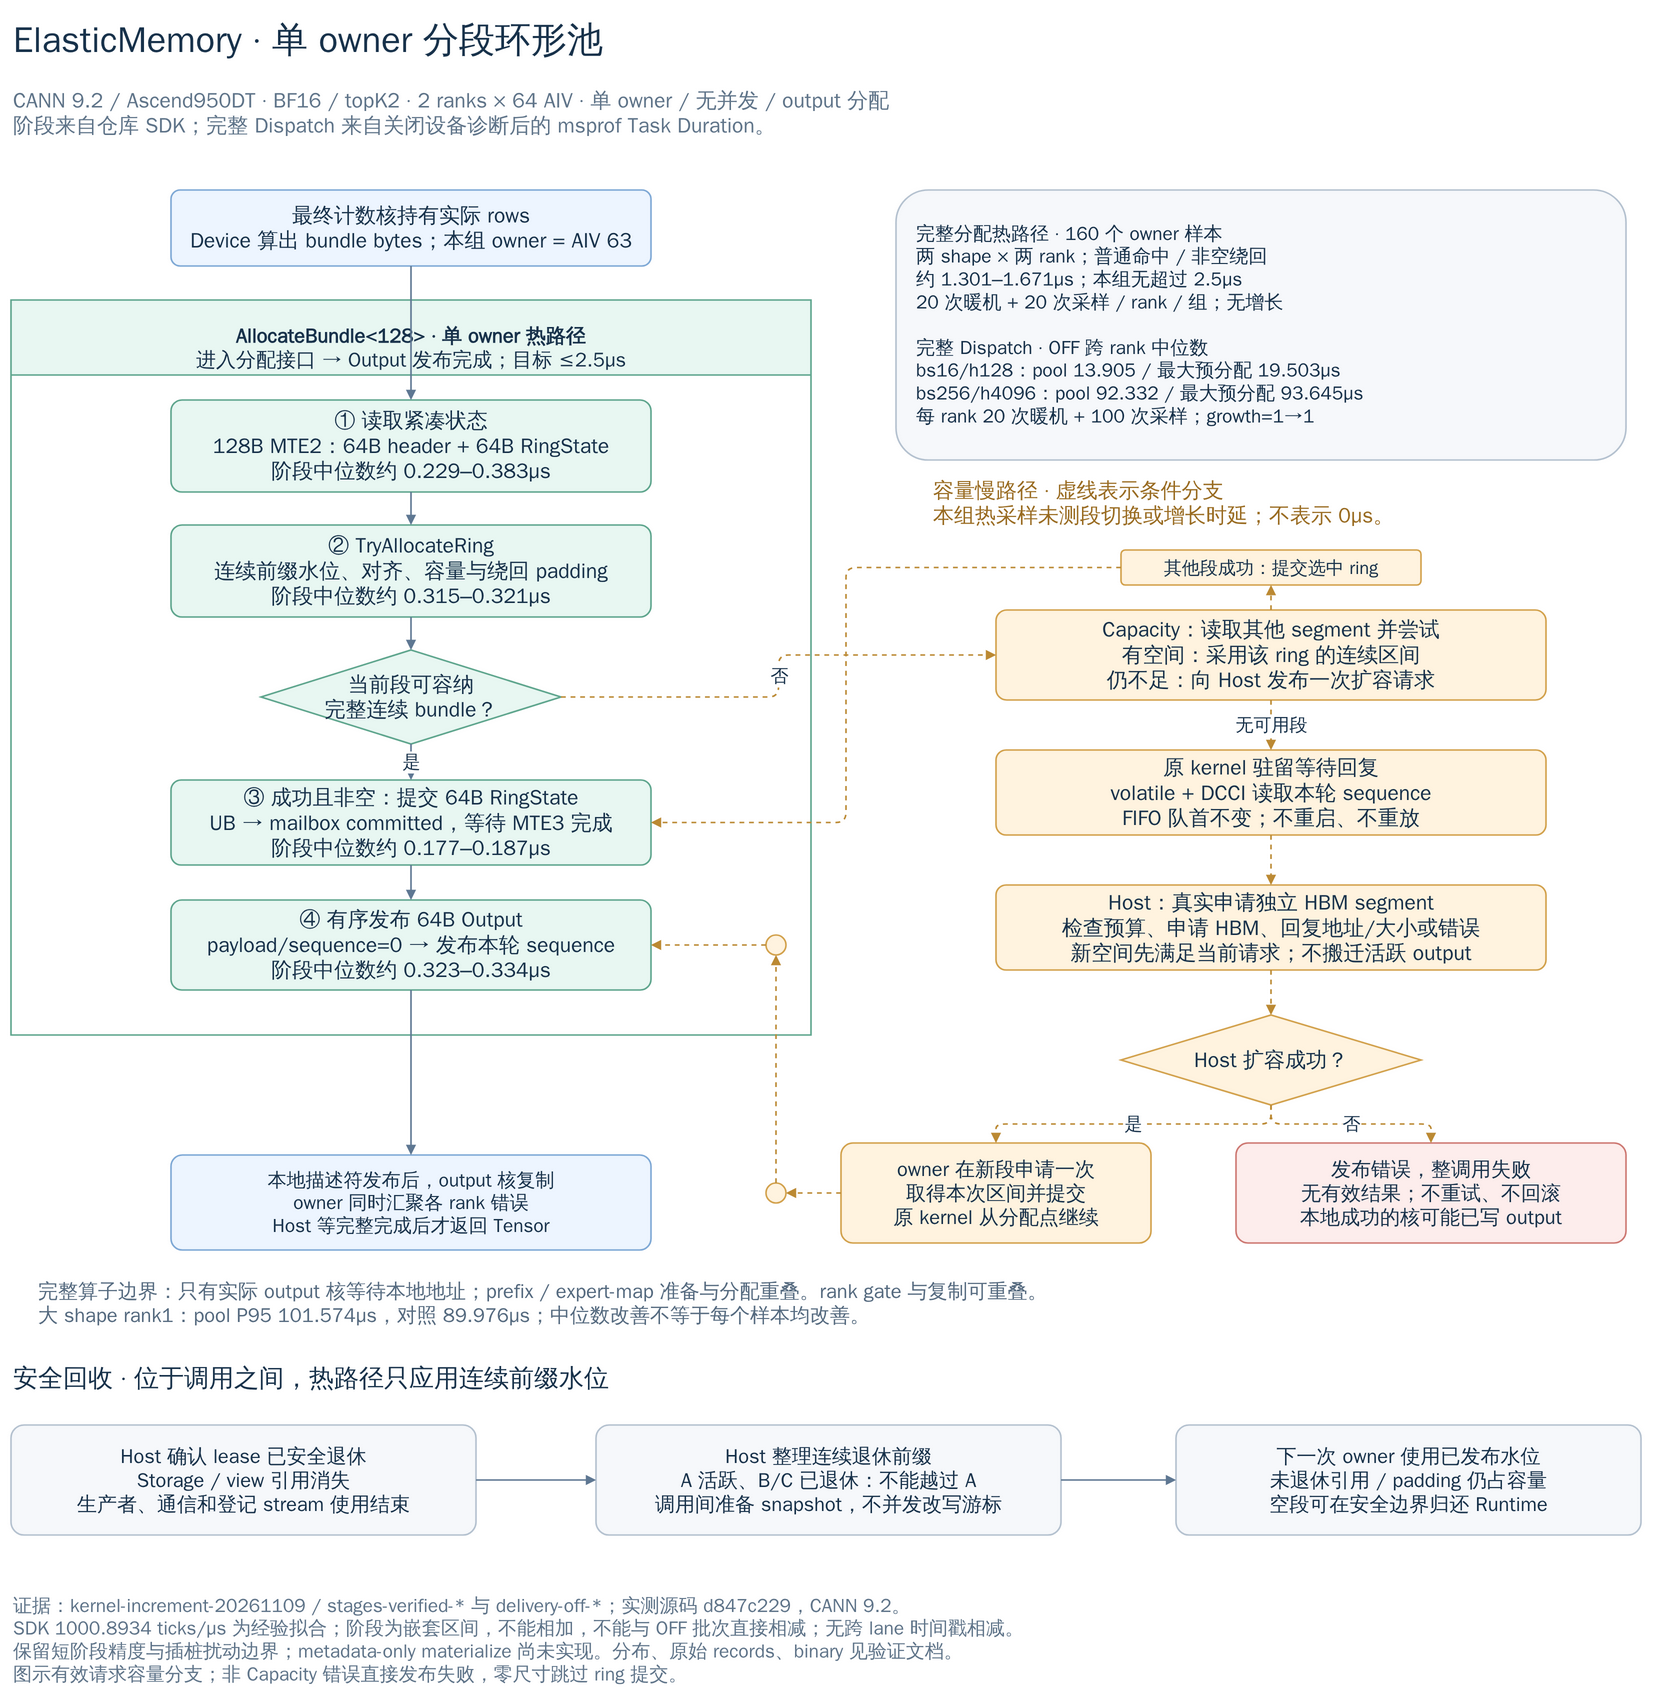

The diagram above was exported from draw.io. Its source (the exported page's mxGraphModel, read from the mxfile embedded in the PNG):
<mxGraphModel adaptiveColors="auto" page="1" pageScale="1" pageWidth="1720" pageHeight="1770" background="#FFFFFF" grid="0">
  <root>
    <mxCell id="0" />
    <mxCell id="1" parent="0" />
    <mxCell id="title" value="&lt;b&gt;ElasticMemory · 单 owner 分段环形池&lt;/b&gt;" vertex="1" parent="1" style="html=1;whiteSpace=wrap;fontFamily=WenQuanYi Zen Hei;fontSize=21;fontColor=#18324B;strokeWidth=1.6;shape=text;strokeColor=none;fillColor=none;fontSize=36;fontColor=#18324B;align=left;">
      <mxGeometry x="45" y="25" width="1630" height="60" as="geometry" />
    </mxCell>
    <mxCell id="subtitle" value="CANN 9.2 / Ascend950DT · BF16 / topK2 · 2 ranks × 64 AIV · 单 owner / 无并发 / output 分配&lt;br&gt;阶段来自仓库 SDK；完整 Dispatch 来自关闭设备诊断后的 msprof Task Duration。" vertex="1" parent="1" style="html=1;whiteSpace=wrap;fontFamily=WenQuanYi Zen Hei;fontSize=21;fontColor=#18324B;strokeWidth=1.6;shape=text;strokeColor=none;fillColor=none;fontSize=21;fontColor=#60758A;align=left;">
      <mxGeometry x="45" y="96" width="1630" height="64" as="geometry" />
    </mxCell>
    <mxCell id="entry" value="&lt;b&gt;最终计数核持有实际 rows&lt;/b&gt;&lt;br&gt;Device 算出 bundle bytes；本组 owner = AIV 63" vertex="1" parent="1" style="html=1;whiteSpace=wrap;fontFamily=WenQuanYi Zen Hei;fontSize=21;fontColor=#18324B;strokeWidth=1.6;rounded=1;arcSize=12;fillColor=#EDF5FF;strokeColor=#7FA9D6;spacing=10;">
      <mxGeometry x="205" y="205" width="480" height="76" as="geometry" />
    </mxCell>
    <mxCell id="hot" value="&lt;b&gt;AllocateBundle&amp;lt;128&amp;gt; · 单 owner 热路径&lt;/b&gt;&lt;br&gt;进入分配接口 → Output 发布完成；目标 ≤2.5µs" vertex="1" parent="1" style="html=1;whiteSpace=wrap;fontFamily=WenQuanYi Zen Hei;fontSize=21;fontColor=#18324B;strokeWidth=1.6;rounded=1;arcSize=12;fillColor=#E8F7F2;strokeColor=#5FA68E;spacing=10;swimlane;startSize=75;horizontal=1;rounded=0;verticalAlign=top;spacingTop=9;fontSize=21;fontSize=20;">
      <mxGeometry x="45" y="315" width="800" height="735" as="geometry" />
    </mxCell>
    <mxCell id="load" value="&lt;b&gt;① 读取紧凑状态&lt;/b&gt;&lt;br&gt;128B MTE2：64B header + 64B RingState&lt;br&gt;阶段中位数约 0.229–0.383µs" vertex="1" parent="hot" style="html=1;whiteSpace=wrap;fontFamily=WenQuanYi Zen Hei;fontSize=21;fontColor=#18324B;strokeWidth=1.6;rounded=1;arcSize=12;fillColor=#E8F7F2;strokeColor=#5FA68E;spacing=10;">
      <mxGeometry x="160" y="100" width="480" height="92" as="geometry" />
    </mxCell>
    <mxCell id="calc" value="&lt;b&gt;② TryAllocateRing&lt;/b&gt;&lt;br&gt;连续前缀水位、对齐、容量与绕回 padding&lt;br&gt;阶段中位数约 0.315–0.321µs" vertex="1" parent="hot" style="html=1;whiteSpace=wrap;fontFamily=WenQuanYi Zen Hei;fontSize=21;fontColor=#18324B;strokeWidth=1.6;rounded=1;arcSize=12;fillColor=#E8F7F2;strokeColor=#5FA68E;spacing=10;">
      <mxGeometry x="160" y="225" width="480" height="92" as="geometry" />
    </mxCell>
    <mxCell id="fit" value="当前段可容纳&lt;br&gt;完整连续 bundle？" vertex="1" parent="hot" style="html=1;whiteSpace=wrap;fontFamily=WenQuanYi Zen Hei;fontSize=21;fontColor=#18324B;strokeWidth=1.6;rounded=1;arcSize=12;fillColor=#E8F7F2;strokeColor=#5FA68E;spacing=10;rhombus;rounded=0;">
      <mxGeometry x="250" y="350" width="300" height="94" as="geometry" />
    </mxCell>
    <mxCell id="commit" value="&lt;b&gt;③ 成功且非空：提交 64B RingState&lt;/b&gt;&lt;br&gt;UB → mailbox committed，等待 MTE3 完成&lt;br&gt;阶段中位数约 0.177–0.187µs" vertex="1" parent="hot" style="html=1;whiteSpace=wrap;fontFamily=WenQuanYi Zen Hei;fontSize=21;fontColor=#18324B;strokeWidth=1.6;rounded=1;arcSize=12;fillColor=#E8F7F2;strokeColor=#5FA68E;spacing=10;">
      <mxGeometry x="160" y="480" width="480" height="85" as="geometry" />
    </mxCell>
    <mxCell id="publish" value="&lt;b&gt;④ 有序发布 64B Output&lt;/b&gt;&lt;br&gt;payload/sequence=0 → 发布本轮 sequence&lt;br&gt;阶段中位数约 0.323–0.334µs" vertex="1" parent="hot" style="html=1;whiteSpace=wrap;fontFamily=WenQuanYi Zen Hei;fontSize=21;fontColor=#18324B;strokeWidth=1.6;rounded=1;arcSize=12;fillColor=#E8F7F2;strokeColor=#5FA68E;spacing=10;">
      <mxGeometry x="160" y="600" width="480" height="90" as="geometry" />
    </mxCell>
    <mxCell id="start" value="" edge="1" parent="1" source="entry" target="load" style="html=1;fontFamily=WenQuanYi Zen Hei;fontSize=21;fontColor=#18324B;strokeWidth=1.6;edgeStyle=orthogonalEdgeStyle;rounded=1;endArrow=block;endFill=1;fontSize=18;labelBackgroundColor=#FFFFFF;strokeColor=#5F7893;">
      <mxGeometry relative="1" as="geometry" />
    </mxCell>
    <mxCell id="readcalc" value="" edge="1" parent="hot" source="load" target="calc" style="html=1;fontFamily=WenQuanYi Zen Hei;fontSize=21;fontColor=#18324B;strokeWidth=1.6;edgeStyle=orthogonalEdgeStyle;rounded=1;endArrow=block;endFill=1;fontSize=18;labelBackgroundColor=#FFFFFF;strokeColor=#5F7893;">
      <mxGeometry relative="1" as="geometry" />
    </mxCell>
    <mxCell id="calcfit" value="" edge="1" parent="hot" source="calc" target="fit" style="html=1;fontFamily=WenQuanYi Zen Hei;fontSize=21;fontColor=#18324B;strokeWidth=1.6;edgeStyle=orthogonalEdgeStyle;rounded=1;endArrow=block;endFill=1;fontSize=18;labelBackgroundColor=#FFFFFF;strokeColor=#5F7893;">
      <mxGeometry relative="1" as="geometry" />
    </mxCell>
    <mxCell id="fits" value="是" edge="1" parent="hot" source="fit" target="commit" style="html=1;fontFamily=WenQuanYi Zen Hei;fontSize=21;fontColor=#18324B;strokeWidth=1.6;edgeStyle=orthogonalEdgeStyle;rounded=1;endArrow=block;endFill=1;fontSize=18;labelBackgroundColor=#FFFFFF;strokeColor=#5F7893;">
      <mxGeometry relative="1" as="geometry" />
    </mxCell>
    <mxCell id="committed" value="" edge="1" parent="hot" source="commit" target="publish" style="html=1;fontFamily=WenQuanYi Zen Hei;fontSize=21;fontColor=#18324B;strokeWidth=1.6;edgeStyle=orthogonalEdgeStyle;rounded=1;endArrow=block;endFill=1;fontSize=18;labelBackgroundColor=#FFFFFF;strokeColor=#5F7893;">
      <mxGeometry relative="1" as="geometry" />
    </mxCell>
    <mxCell id="estimate" value="&lt;b&gt;完整分配热路径 · 160 个 owner 样本&lt;/b&gt;&lt;br&gt;两 shape × 两 rank；普通命中 / 非空绕回&lt;br&gt;&lt;b&gt;约 1.301–1.671µs；本组无超过 2.5µs&lt;/b&gt;&lt;br&gt;20 次暖机 + 20 次采样 / rank / 组；无增长&lt;br&gt;&lt;br&gt;&lt;b&gt;完整 Dispatch · OFF 跨 rank 中位数&lt;/b&gt;&lt;br&gt;bs16/h128：pool 13.905 / 最大预分配 19.503µs&lt;br&gt;bs256/h4096：pool 92.332 / 最大预分配 93.645µs&lt;br&gt;每 rank 20 次暖机 + 100 次采样；growth=1→1" vertex="1" parent="1" style="html=1;whiteSpace=wrap;fontFamily=WenQuanYi Zen Hei;fontSize=21;fontColor=#18324B;strokeWidth=1.6;rounded=1;arcSize=12;fillColor=#F6F8FB;strokeColor=#B5C2D0;spacing=10;align=left;spacing=20;fontSize=19;">
      <mxGeometry x="930" y="205" width="730" height="270" as="geometry" />
    </mxCell>
    <mxCell id="slowtitle" value="&lt;b&gt;容量慢路径 · 虚线表示条件分支&lt;/b&gt;&lt;br&gt;本组热采样未测段切换或增长时延；不表示 0µs。" vertex="1" parent="1" style="html=1;whiteSpace=wrap;fontFamily=WenQuanYi Zen Hei;fontSize=21;fontColor=#18324B;strokeWidth=1.6;shape=text;strokeColor=none;fillColor=none;fontSize=21;fontColor=#9A6C22;align=left;">
      <mxGeometry x="965" y="490" width="690" height="55" as="geometry" />
    </mxCell>
    <mxCell id="switch" value="&lt;b&gt;Capacity：读取其他 segment 并尝试&lt;/b&gt;&lt;br&gt;有空间：采用该 ring 的连续区间&lt;br&gt;仍不足：向 Host 发布一次扩容请求" vertex="1" parent="1" style="html=1;whiteSpace=wrap;fontFamily=WenQuanYi Zen Hei;fontSize=21;fontColor=#18324B;strokeWidth=1.6;rounded=1;arcSize=12;fillColor=#FFF3DF;strokeColor=#D3A24D;spacing=10;">
      <mxGeometry x="1030" y="625" width="550" height="90" as="geometry" />
    </mxCell>
    <mxCell id="notfit" value="否" edge="1" parent="1" source="fit" target="switch" style="html=1;fontFamily=WenQuanYi Zen Hei;fontSize=21;fontColor=#18324B;strokeWidth=1.6;edgeStyle=orthogonalEdgeStyle;rounded=1;endArrow=block;endFill=1;fontSize=18;labelBackgroundColor=#FFFFFF;strokeColor=#BC8A34;dashed=1;">
      <mxGeometry relative="1" as="geometry" />
    </mxCell>
    <mxCell id="reuse" value="其他段成功：提交选中 ring" vertex="1" parent="1" style="html=1;whiteSpace=wrap;fontFamily=WenQuanYi Zen Hei;fontSize=21;fontColor=#18324B;strokeWidth=1.6;rounded=1;arcSize=12;fillColor=#FFF3DF;strokeColor=#D3A24D;spacing=10;fontSize=18;">
      <mxGeometry x="1155" y="565" width="300" height="35" as="geometry" />
    </mxCell>
    <mxCell id="reuse1" value="" edge="1" parent="1" source="switch" target="reuse" style="html=1;fontFamily=WenQuanYi Zen Hei;fontSize=21;fontColor=#18324B;strokeWidth=1.6;edgeStyle=orthogonalEdgeStyle;rounded=1;endArrow=block;endFill=1;fontSize=18;labelBackgroundColor=#FFFFFF;strokeColor=#BC8A34;dashed=1;">
      <mxGeometry relative="1" as="geometry" />
    </mxCell>
    <mxCell id="reuse2" value="" edge="1" parent="1" source="reuse" target="commit" style="html=1;fontFamily=WenQuanYi Zen Hei;fontSize=21;fontColor=#18324B;strokeWidth=1.6;edgeStyle=orthogonalEdgeStyle;rounded=1;endArrow=block;endFill=1;fontSize=18;labelBackgroundColor=#FFFFFF;strokeColor=#BC8A34;dashed=1;exitX=0;exitY=0.5;entryX=1;entryY=0.5;">
      <mxGeometry relative="1" as="geometry">
        <Array as="points">
          <mxPoint x="880" y="582.5" />
          <mxPoint x="880" y="837.5" />
        </Array>
      </mxGeometry>
    </mxCell>
    <mxCell id="wait" value="&lt;b&gt;原 kernel 驻留等待回复&lt;/b&gt;&lt;br&gt;volatile + DCCI 读取本轮 sequence&lt;br&gt;FIFO 队首不变；不重启、不重放" vertex="1" parent="1" style="html=1;whiteSpace=wrap;fontFamily=WenQuanYi Zen Hei;fontSize=21;fontColor=#18324B;strokeWidth=1.6;rounded=1;arcSize=12;fillColor=#FFF3DF;strokeColor=#D3A24D;spacing=10;">
      <mxGeometry x="1030" y="765" width="550" height="85" as="geometry" />
    </mxCell>
    <mxCell id="needgrow" value="无可用段" edge="1" parent="1" source="switch" target="wait" style="html=1;fontFamily=WenQuanYi Zen Hei;fontSize=21;fontColor=#18324B;strokeWidth=1.6;edgeStyle=orthogonalEdgeStyle;rounded=1;endArrow=block;endFill=1;fontSize=18;labelBackgroundColor=#FFFFFF;strokeColor=#BC8A34;dashed=1;">
      <mxGeometry relative="1" as="geometry" />
    </mxCell>
    <mxCell id="hostgrow" value="&lt;b&gt;Host：真实申请独立 HBM segment&lt;/b&gt;&lt;br&gt;检查预算、申请 HBM、回复地址/大小或错误&lt;br&gt;新空间先满足当前请求；不搬迁活跃 output" vertex="1" parent="1" style="html=1;whiteSpace=wrap;fontFamily=WenQuanYi Zen Hei;fontSize=21;fontColor=#18324B;strokeWidth=1.6;rounded=1;arcSize=12;fillColor=#FFF3DF;strokeColor=#D3A24D;spacing=10;">
      <mxGeometry x="1030" y="900" width="550" height="85" as="geometry" />
    </mxCell>
    <mxCell id="hostreq" value="" edge="1" parent="1" source="wait" target="hostgrow" style="html=1;fontFamily=WenQuanYi Zen Hei;fontSize=21;fontColor=#18324B;strokeWidth=1.6;edgeStyle=orthogonalEdgeStyle;rounded=1;endArrow=block;endFill=1;fontSize=18;labelBackgroundColor=#FFFFFF;strokeColor=#BC8A34;dashed=1;">
      <mxGeometry relative="1" as="geometry" />
    </mxCell>
    <mxCell id="reply" value="Host 扩容成功？" vertex="1" parent="1" style="html=1;whiteSpace=wrap;fontFamily=WenQuanYi Zen Hei;fontSize=21;fontColor=#18324B;strokeWidth=1.6;rounded=1;arcSize=12;fillColor=#FFF3DF;strokeColor=#D3A24D;spacing=10;rhombus;rounded=0;">
      <mxGeometry x="1155" y="1030" width="300" height="90" as="geometry" />
    </mxCell>
    <mxCell id="response" value="" edge="1" parent="1" source="hostgrow" target="reply" style="html=1;fontFamily=WenQuanYi Zen Hei;fontSize=21;fontColor=#18324B;strokeWidth=1.6;edgeStyle=orthogonalEdgeStyle;rounded=1;endArrow=block;endFill=1;fontSize=18;labelBackgroundColor=#FFFFFF;strokeColor=#BC8A34;dashed=1;">
      <mxGeometry relative="1" as="geometry" />
    </mxCell>
    <mxCell id="install" value="&lt;b&gt;owner 在新段申请一次&lt;/b&gt;&lt;br&gt;取得本次区间并提交&lt;br&gt;原 kernel 从分配点继续" vertex="1" parent="1" style="html=1;whiteSpace=wrap;fontFamily=WenQuanYi Zen Hei;fontSize=21;fontColor=#18324B;strokeWidth=1.6;rounded=1;arcSize=12;fillColor=#FFF3DF;strokeColor=#D3A24D;spacing=10;fontSize=20;">
      <mxGeometry x="875" y="1158" width="310" height="100" as="geometry" />
    </mxCell>
    <mxCell id="okgrow" value="是" edge="1" parent="1" source="reply" target="install" style="html=1;fontFamily=WenQuanYi Zen Hei;fontSize=21;fontColor=#18324B;strokeWidth=1.6;edgeStyle=orthogonalEdgeStyle;rounded=1;endArrow=block;endFill=1;fontSize=18;labelBackgroundColor=#FFFFFF;strokeColor=#BC8A34;dashed=1;">
      <mxGeometry relative="1" as="geometry" />
    </mxCell>
    <mxCell id="installed" value="" vertex="1" parent="1" style="html=1;whiteSpace=wrap;fontFamily=WenQuanYi Zen Hei;fontSize=21;fontColor=#18324B;strokeWidth=1.6;rounded=1;arcSize=12;fillColor=#FFF3DF;strokeColor=#D3A24D;spacing=10;ellipse;">
      <mxGeometry x="800" y="1198" width="20" height="20" as="geometry" />
    </mxCell>
    <mxCell id="installedtop" value="" vertex="1" parent="1" style="html=1;whiteSpace=wrap;fontFamily=WenQuanYi Zen Hei;fontSize=21;fontColor=#18324B;strokeWidth=1.6;rounded=1;arcSize=12;fillColor=#FFF3DF;strokeColor=#D3A24D;spacing=10;ellipse;">
      <mxGeometry x="800" y="950" width="20" height="20" as="geometry" />
    </mxCell>
    <mxCell id="newsegment" value="" edge="1" parent="1" source="install" target="installed" style="html=1;fontFamily=WenQuanYi Zen Hei;fontSize=21;fontColor=#18324B;strokeWidth=1.6;edgeStyle=orthogonalEdgeStyle;rounded=1;endArrow=block;endFill=1;fontSize=18;labelBackgroundColor=#FFFFFF;strokeColor=#BC8A34;dashed=1;">
      <mxGeometry relative="1" as="geometry" />
    </mxCell>
    <mxCell id="installedlink" value="" edge="1" parent="1" source="installed" target="installedtop" style="html=1;fontFamily=WenQuanYi Zen Hei;fontSize=21;fontColor=#18324B;strokeWidth=1.6;edgeStyle=orthogonalEdgeStyle;rounded=1;endArrow=block;endFill=1;fontSize=18;labelBackgroundColor=#FFFFFF;strokeColor=#BC8A34;dashed=1;">
      <mxGeometry relative="1" as="geometry" />
    </mxCell>
    <mxCell id="newpublish" value="" edge="1" parent="1" source="installedtop" target="publish" style="html=1;fontFamily=WenQuanYi Zen Hei;fontSize=21;fontColor=#18324B;strokeWidth=1.6;edgeStyle=orthogonalEdgeStyle;rounded=1;endArrow=block;endFill=1;fontSize=18;labelBackgroundColor=#FFFFFF;strokeColor=#BC8A34;dashed=1;">
      <mxGeometry relative="1" as="geometry" />
    </mxCell>
    <mxCell id="fail" value="&lt;b&gt;发布错误，整调用失败&lt;/b&gt;&lt;br&gt;无有效结果；不重试、不回滚&lt;br&gt;本地成功的核可能已写 output" vertex="1" parent="1" style="html=1;whiteSpace=wrap;fontFamily=WenQuanYi Zen Hei;fontSize=21;fontColor=#18324B;strokeWidth=1.6;rounded=1;arcSize=12;fillColor=#FDEDEC;strokeColor=#CE7973;spacing=10;fontSize=20;">
      <mxGeometry x="1270" y="1158" width="390" height="100" as="geometry" />
    </mxCell>
    <mxCell id="failgrow" value="否" edge="1" parent="1" source="reply" target="fail" style="html=1;fontFamily=WenQuanYi Zen Hei;fontSize=21;fontColor=#18324B;strokeWidth=1.6;edgeStyle=orthogonalEdgeStyle;rounded=1;endArrow=block;endFill=1;fontSize=18;labelBackgroundColor=#FFFFFF;strokeColor=#BC8A34;dashed=1;">
      <mxGeometry relative="1" as="geometry" />
    </mxCell>
    <mxCell id="continue" value="&lt;b&gt;本地描述符发布后，output 核复制&lt;/b&gt;&lt;br&gt;owner 同时汇聚各 rank 错误&lt;br&gt;Host 等完整完成后才返回 Tensor" vertex="1" parent="1" style="html=1;whiteSpace=wrap;fontFamily=WenQuanYi Zen Hei;fontSize=21;fontColor=#18324B;strokeWidth=1.6;rounded=1;arcSize=12;fillColor=#EDF5FF;strokeColor=#7FA9D6;spacing=10;fontSize=20;fontSize=19;">
      <mxGeometry x="205" y="1170" width="480" height="95" as="geometry" />
    </mxCell>
    <mxCell id="ready" value="" edge="1" parent="1" source="publish" target="continue" style="html=1;fontFamily=WenQuanYi Zen Hei;fontSize=21;fontColor=#18324B;strokeWidth=1.6;edgeStyle=orthogonalEdgeStyle;rounded=1;endArrow=block;endFill=1;fontSize=18;labelBackgroundColor=#FFFFFF;strokeColor=#5F7893;">
      <mxGeometry relative="1" as="geometry" />
    </mxCell>
    <mxCell id="kernelbound" value="&lt;b&gt;完整算子边界：&lt;/b&gt;只有实际 output 核等待本地地址；prefix / expert-map 准备与分配重叠。rank gate 与复制可重叠。&lt;br&gt;大 shape rank1：pool P95 101.574µs，对照 89.976µs；中位数改善不等于每个样本均改善。" vertex="1" parent="1" style="html=1;whiteSpace=wrap;fontFamily=WenQuanYi Zen Hei;fontSize=21;fontColor=#18324B;strokeWidth=1.6;shape=text;strokeColor=none;fillColor=none;fontSize=20;fontColor=#566B80;align=left;">
      <mxGeometry x="70" y="1290" width="1580" height="55" as="geometry" />
    </mxCell>
    <mxCell id="retiretitle" value="&lt;b&gt;安全回收 · 位于调用之间，热路径只应用连续前缀水位&lt;/b&gt;" vertex="1" parent="1" style="html=1;whiteSpace=wrap;fontFamily=WenQuanYi Zen Hei;fontSize=21;fontColor=#18324B;strokeWidth=1.6;shape=text;strokeColor=none;fillColor=none;fontSize=25;fontColor=#18324B;align=left;">
      <mxGeometry x="45" y="1370" width="1630" height="45" as="geometry" />
    </mxCell>
    <mxCell id="lease" value="&lt;b&gt;Host 确认 lease 已安全退休&lt;/b&gt;&lt;br&gt;Storage / view 引用消失&lt;br&gt;生产者、通信和登记 stream 使用结束" vertex="1" parent="1" style="html=1;whiteSpace=wrap;fontFamily=WenQuanYi Zen Hei;fontSize=21;fontColor=#18324B;strokeWidth=1.6;rounded=1;arcSize=12;fillColor=#F6F8FB;strokeColor=#B5C2D0;spacing=10;fontSize=20;">
      <mxGeometry x="45" y="1440" width="465" height="110" as="geometry" />
    </mxCell>
    <mxCell id="prefix" value="&lt;b&gt;Host 整理连续退休前缀&lt;/b&gt;&lt;br&gt;A 活跃、B/C 已退休：不能越过 A&lt;br&gt;调用间准备 snapshot，不并发改写游标" vertex="1" parent="1" style="html=1;whiteSpace=wrap;fontFamily=WenQuanYi Zen Hei;fontSize=21;fontColor=#18324B;strokeWidth=1.6;rounded=1;arcSize=12;fillColor=#F6F8FB;strokeColor=#B5C2D0;spacing=10;fontSize=20;">
      <mxGeometry x="630" y="1440" width="465" height="110" as="geometry" />
    </mxCell>
    <mxCell id="apply" value="&lt;b&gt;下一次 owner 使用已发布水位&lt;/b&gt;&lt;br&gt;未退休引用 / padding 仍占容量&lt;br&gt;空段可在安全边界归还 Runtime" vertex="1" parent="1" style="html=1;whiteSpace=wrap;fontFamily=WenQuanYi Zen Hei;fontSize=21;fontColor=#18324B;strokeWidth=1.6;rounded=1;arcSize=12;fillColor=#F6F8FB;strokeColor=#B5C2D0;spacing=10;fontSize=20;">
      <mxGeometry x="1210" y="1440" width="465" height="110" as="geometry" />
    </mxCell>
    <mxCell id="retire1" value="" edge="1" parent="1" source="lease" target="prefix" style="html=1;fontFamily=WenQuanYi Zen Hei;fontSize=21;fontColor=#18324B;strokeWidth=1.6;edgeStyle=orthogonalEdgeStyle;rounded=1;endArrow=block;endFill=1;fontSize=18;labelBackgroundColor=#FFFFFF;strokeColor=#5F7893;">
      <mxGeometry relative="1" as="geometry" />
    </mxCell>
    <mxCell id="retire2" value="" edge="1" parent="1" source="prefix" target="apply" style="html=1;fontFamily=WenQuanYi Zen Hei;fontSize=21;fontColor=#18324B;strokeWidth=1.6;edgeStyle=orthogonalEdgeStyle;rounded=1;endArrow=block;endFill=1;fontSize=18;labelBackgroundColor=#FFFFFF;strokeColor=#5F7893;">
      <mxGeometry relative="1" as="geometry" />
    </mxCell>
    <mxCell id="footer" value="&lt;b&gt;证据：&lt;/b&gt;kernel-increment-20261109 / stages-verified-* 与 delivery-off-*；实测源码 d847c229，CANN 9.2。&lt;br&gt;SDK 1000.8934 ticks/µs 为经验拟合；阶段为嵌套区间，不能相加，不能与 OFF 批次直接相减；无跨 lane 时间戳相减。&lt;br&gt;保留短阶段精度与插桩扰动边界；metadata-only materialize 尚未实现。分布、原始 records、binary 见验证文档。&lt;br&gt;图示有效请求容量分支；非 Capacity 错误直接发布失败，零尺寸跳过 ring 提交。" vertex="1" parent="1" style="html=1;whiteSpace=wrap;fontFamily=WenQuanYi Zen Hei;fontSize=21;fontColor=#18324B;strokeWidth=1.6;shape=text;strokeColor=none;fillColor=none;fontSize=19;fontColor=#60758A;align=left;">
      <mxGeometry x="45" y="1600" width="1630" height="110" as="geometry" />
    </mxCell>
  </root>
</mxGraphModel>